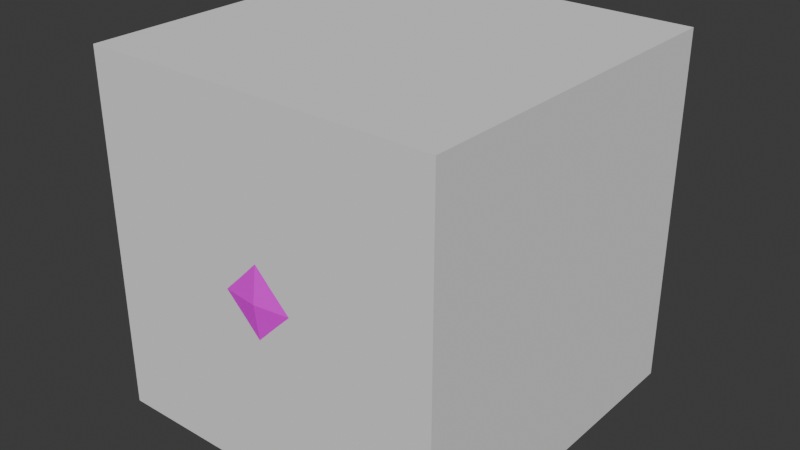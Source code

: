 # Source: BossBeam.blend  (saved by Blender 5.1.29; exported with 4.5.12 LTS)
import bpy
from mathutils import Matrix  # noqa: F401  (used for matrix-valued properties, if any)

bpy.ops.wm.read_factory_settings(use_empty=True)
scene = bpy.context.scene
scene.name = 'Scene'

# ---- images (referenced by path relative to the original .blend; pixels are not part of the script)
import os
ASSET_DIR = os.environ.get("B2B_ASSET_DIR", "")  # directory of the original .blend (textures are referenced by path, not embedded)
HERE = os.path.dirname(os.path.abspath(__file__))  # packed textures are extracted next to this script under _unpacked/

def load_image(name, relpath, width, height, colorspace="sRGB"):
    """Load a texture the original file referenced (path relative to the .blend, or extracted next to this script)."""
    p = next((c for c in (os.path.join(HERE, relpath), os.path.join(ASSET_DIR, relpath)) if relpath and os.path.exists(c)), "")
    if p:
        img = bpy.data.images.load(p, check_existing=True)
        img.name = name
    else:  # same state as the original file: an image datablock whose file is absent (Cycles renders it pink)
        img = bpy.data.images.new(name, width, height)
        img.source = "FILE"
        img.filepath = "//" + (relpath or name)
    img.colorspace_settings.name = colorspace
    return img
img_bossbeam_png = load_image('BossBeam.png', 'BossBeam.png', 1024, 1024, 'sRGB')

# ---- materials (node trees are filled in below, after node groups)
mat_001 = bpy.data.materials.new('マテリアル.001')

# ---- material node trees
mat_001.use_nodes = True; mat_001.node_tree.nodes.clear()
_N = mat_001.node_tree.nodes; _L = mat_001.node_tree.links
n0 = _N.new('ShaderNodeBsdfPrincipled'); n0.name = 'プリンシプルBSDF'; n0.location = (-200, 100)
n1 = _N.new('ShaderNodeOutputMaterial'); n1.name = 'マテリアル出力'; n1.location = (200, 100)
n2 = _N.new('ShaderNodeTexImage'); n2.name = '画像テクスチャ'; n2.location = (-490, 75)
n2.image = img_bossbeam_png
_L.new(n0.outputs[0], n1.inputs[0])
_L.new(n2.outputs[0], n0.inputs[0])
n1.is_active_output = True

# ---- world
world_world = bpy.data.worlds.new('World'); scene.world = world_world
world_world.use_nodes = True; world_world.node_tree.nodes.clear()
_N = world_world.node_tree.nodes; _L = world_world.node_tree.links
n0 = _N.new('ShaderNodeOutputWorld'); n0.name = 'World Output'; n0.location = (200, 100)
n1 = _N.new('ShaderNodeBackground'); n1.name = 'Background'; n1.location = (-200, 100)
n1.inputs[0].default_value = (0.05088, 0.05088, 0.05088, 1.0)
_L.new(n1.outputs[0], n0.inputs[0])
n0.is_active_output = True
world_world.color = (0.05088, 0.05088, 0.05088)
world_world.sun_shadow_jitter_overblur = 0.0

# ---- meshes
me_002 = bpy.data.meshes.new('立方体.002')
me_002.from_pydata([(-1.0, -1.0, -1.0), (-1.0, -1.0, 1.0), (-1.0, 1.0, -1.0), (-1.0, 1.0, 1.0), (1.0, -1.0, -1.0), (1.0, -1.0, 1.0), (1.0, 1.0, -1.0), (1.0, 1.0, 1.0)], [], [(0, 1, 3, 2), (2, 3, 7, 6), (6, 7, 5, 4), (4, 5, 1, 0), (2, 6, 4, 0), (7, 3, 1, 5)])
_uv = me_002.uv_layers.new(name='UVマップ')
_uv.uv.foreach_set('vector', [0.375, 0.0, 0.625, 0.0, 0.625, 0.25, 0.375, 0.25, 0.375, 0.25, 0.625, 0.25, 0.625, 0.5, 0.375, 0.5, 0.375, 0.5, 0.625, 0.5, 0.625, 0.75, 0.375, 0.75, 0.375, 0.75, 0.625, 0.75, 0.625, 1.0, 0.375, 1.0, 0.125, 0.5, 0.375, 0.5, 0.375, 0.75, 0.125, 0.75, 0.625, 0.5, 0.875, 0.5, 0.875, 0.75, 0.625, 0.75])
me_002.update()
me_004 = bpy.data.meshes.new('立方体.004')
me_004.from_pydata([(-0.5854, -1.069, -0.5854), (-0.5854, -1.069, 0.5854), (0.5854, -1.069, -0.5854), (0.5854, -1.069, 0.5854), (-0.7137, -0.4838, -0.7137), (-0.6708, -0.8311, -0.6708), (-0.6708, -1.155, -0.3473), (-0.7137, -1.198, -2.181e-09), (-0.6708, -1.155, 0.3473), (-0.6708, -0.8311, 0.6708), (-0.7137, -0.4838, 0.7137), (0.6708, -0.8311, -0.6708), (0.7137, -0.4838, -0.7137), (0.7137, -0.4838, 0.7137), (0.6708, -0.8311, 0.6708), (0.6708, -1.155, 0.3473), (0.7137, -1.198, -3.271e-09), (0.6708, -1.155, -0.3473), (-0.3473, -1.155, -0.6708), (-1.418e-08, -1.198, -0.7137), (0.3473, -1.155, -0.6708), (0.3473, -1.155, 0.6708), (-1.09e-09, -1.198, 0.7137), (-0.3473, -1.155, 0.6708), (-0.8535, -0.854, -0.3702), (-0.9154, -0.8739, -6.543e-09), (-0.8535, -0.854, 0.3702), (-0.9154, -0.4838, -0.3901), (-0.9829, -0.4838, 6.543e-09), (-0.9154, -0.4838, 0.3901), (0.9154, -0.4838, -0.3901), (0.9829, -0.4838, 6.543e-09), (0.9154, -0.4838, 0.3901), (0.8535, -0.854, -0.3702), (0.9154, -0.8739, 8.723e-09), (0.8535, -0.854, 0.3702), (0.3702, -1.337, -0.3702), (0.3901, -1.399, -1.09e-08), (0.3702, -1.337, 0.3702), (-2.944e-08, -1.399, -0.3901), (-1.09e-08, -1.467, 5.452e-09), (6.543e-09, -1.399, 0.3901), (-0.3702, -1.337, -0.3702), (-0.3901, -1.399, 8.723e-09), (-0.3702, -1.337, 0.3702), (-0.3901, -0.4838, -0.9154), (0.0, -0.4838, -0.9829), (0.3901, -0.4838, -0.9154), (-0.3702, -0.854, -0.8535), (1.418e-08, -0.8739, -0.9154), (0.3702, -0.854, -0.8535), (0.3901, -0.4838, 0.9154), (-1.09e-09, -0.4838, 0.9829), (-0.3901, -0.4838, 0.9154), (0.3702, -0.854, 0.8535), (-1.963e-08, -0.8739, 0.9154), (-0.3702, -0.854, 0.8535), (0.0, 0.4839, 1.0), (0.0, -0.4839, 1.0), (0.3827, 0.4839, 0.9239), (0.3827, -0.4839, 0.9239), (0.7071, 0.4839, 0.7071), (0.7071, -0.4839, 0.7071), (0.9239, 0.4839, 0.3827), (0.9239, -0.4839, 0.3827), (1.0, 0.4839, 2.115e-08), (1.0, -0.4839, -2.115e-08), (0.9239, 0.4839, -0.3827), (0.9239, -0.4839, -0.3827), (0.7071, 0.4839, -0.7071), (0.7071, -0.4839, -0.7071), (0.3827, 0.4839, -0.9239), (0.3827, -0.4839, -0.9239), (0.0, 0.4839, -1.0), (0.0, -0.4839, -1.0), (-0.3827, 0.4839, -0.9239), (-0.3827, -0.4839, -0.9239), (-0.7071, 0.4839, -0.7071), (-0.7071, -0.4839, -0.7071), (-0.9239, 0.4839, -0.3827), (-0.9239, -0.4839, -0.3827), (-1.0, 0.4839, 2.115e-08), (-1.0, -0.4839, -2.115e-08), (-0.9239, 0.4839, 0.3827), (-0.9239, -0.4839, 0.3827), (-0.7071, 0.4839, 0.7071), (-0.7071, -0.4839, 0.7071), (-0.3827, 0.4839, 0.9239), (-0.3827, -0.4839, 0.9239), (-0.5854, 1.069, 0.5854), (-0.5854, 1.069, -0.5854), (0.5854, 1.069, 0.5854), (0.5854, 1.069, -0.5854), (-0.7137, 0.4838, 0.7137), (-0.6708, 0.8311, 0.6708), (-0.6708, 1.155, 0.3473), (-0.7137, 1.198, -1.025e-07), (-0.6708, 1.155, -0.3473), (-0.6708, 0.8311, -0.6708), (-0.7137, 0.4838, -0.7137), (0.6708, 0.8311, 0.6708), (0.7137, 0.4838, 0.7137), (0.7137, 0.4838, -0.7137), (0.6708, 0.8311, -0.6708), (0.6708, 1.155, -0.3473), (0.7137, 1.198, -1.014e-07), (0.6708, 1.155, 0.3473), (-0.3473, 1.155, 0.6708), (-1.418e-08, 1.198, 0.7137), (0.3473, 1.155, 0.6708), (0.3473, 1.155, -0.6708), (-1.09e-09, 1.198, -0.7137), (-0.3473, 1.155, -0.6708), (-0.8535, 0.854, 0.3702), (-0.9154, 0.8739, -6.985e-08), (-0.8535, 0.854, -0.3702), (-0.9154, 0.4838, 0.3901), (-0.9829, 0.4838, -4.884e-08), (-0.9154, 0.4838, -0.3901), (0.9154, 0.4838, 0.3901), (0.9829, 0.4838, -4.884e-08), (0.9154, 0.4838, -0.3901), (0.8535, 0.854, 0.3702), (0.9154, 0.8739, -8.512e-08), (0.8535, 0.854, -0.3702), (0.3702, 1.337, 0.3702), (0.3901, 1.399, -1.114e-07), (0.3702, 1.337, -0.3702), (-2.944e-08, 1.399, 0.3901), (-1.09e-08, 1.467, -1.337e-07), (6.543e-09, 1.399, -0.3901), (-0.3702, 1.337, 0.3702), (-0.3901, 1.399, -1.31e-07), (-0.3702, 1.337, -0.3702), (-0.3901, 0.4838, 0.9154), (0.0, 0.4838, 0.9829), (0.3901, 0.4838, 0.9154), (-0.3702, 0.854, 0.8535), (1.418e-08, 0.8739, 0.9154), (0.3702, 0.854, 0.8535), (0.3901, 0.4838, -0.9154), (-1.09e-09, 0.4838, -0.9829), (-0.3901, 0.4838, -0.9154), (0.3702, 0.854, -0.8535), (-1.963e-08, 0.8739, -0.9154), (-0.3702, 0.854, -0.8535)], [], [(24, 28, 27), (26, 28, 25), (0, 24, 5), (6, 25, 24), (8, 25, 7), (1, 26, 8), (9, 29, 26), (5, 27, 4), (31, 33, 30), (31, 35, 34), (32, 14, 35), (35, 3, 15), (34, 15, 16), (34, 17, 33), (33, 2, 11), (30, 11, 12), (36, 40, 39), (38, 40, 37), (40, 42, 39), (40, 44, 43), (2, 36, 20), (17, 37, 36), (15, 37, 16), (3, 38, 15), (21, 41, 38), (41, 23, 44), (44, 1, 8), (43, 8, 7), (43, 6, 42), (42, 0, 18), (39, 18, 19), (20, 39, 19), (46, 48, 45), (46, 50, 49), (47, 11, 50), (50, 2, 20), (49, 20, 19), (49, 18, 48), (48, 0, 5), (45, 5, 4), (52, 54, 51), (52, 56, 55), (53, 9, 56), (56, 1, 23), (55, 23, 22), (55, 21, 54), (54, 3, 14), (51, 14, 13), (58, 59, 57), (60, 61, 59), (62, 63, 61), (64, 65, 63), (66, 67, 65), (68, 69, 67), (70, 71, 69), (72, 73, 71), (74, 75, 73), (76, 77, 75), (78, 79, 77), (79, 82, 81), (81, 84, 83), (84, 85, 83), (86, 87, 85), (88, 57, 87), (113, 117, 116), (115, 117, 114), (89, 113, 94), (95, 114, 113), (97, 114, 96), (90, 115, 97), (98, 118, 115), (94, 116, 93), (120, 122, 119), (120, 124, 123), (121, 103, 124), (124, 92, 104), (123, 104, 105), (123, 106, 122), (122, 91, 100), (119, 100, 101), (125, 129, 128), (127, 129, 126), (129, 131, 128), (129, 133, 132), (91, 125, 109), (106, 126, 125), (104, 126, 105), (92, 127, 104), (110, 130, 127), (130, 112, 133), (133, 90, 97), (132, 97, 96), (132, 95, 131), (131, 89, 107), (128, 107, 108), (109, 128, 108), (135, 137, 134), (135, 139, 138), (136, 100, 139), (139, 91, 109), (138, 109, 108), (138, 107, 137), (137, 89, 94), (134, 94, 93), (141, 143, 140), (141, 145, 144), (142, 98, 145), (145, 90, 112), (144, 112, 111), (144, 110, 143), (143, 92, 103), (140, 103, 102), (46, 52, 31), (78, 70, 62), (71, 79, 87), (135, 141, 120), (24, 25, 28), (26, 29, 28), (0, 6, 24), (6, 7, 25), (8, 26, 25), (1, 9, 26), (9, 10, 29), (5, 24, 27), (31, 34, 33), (31, 32, 35), (32, 13, 14), (35, 14, 3), (34, 35, 15), (34, 16, 17), (33, 17, 2), (30, 33, 11), (36, 37, 40), (38, 41, 40), (40, 43, 42), (40, 41, 44), (2, 17, 36), (17, 16, 37), (15, 38, 37), (3, 21, 38), (21, 22, 41), (41, 22, 23), (44, 23, 1), (43, 44, 8), (43, 7, 6), (42, 6, 0), (39, 42, 18), (20, 36, 39), (46, 49, 48), (46, 47, 50), (47, 12, 11), (50, 11, 2), (49, 50, 20), (49, 19, 18), (48, 18, 0), (45, 48, 5), (52, 55, 54), (52, 53, 56), (53, 10, 9), (56, 9, 1), (55, 56, 23), (55, 22, 21), (54, 21, 3), (51, 54, 14), (58, 60, 59), (60, 62, 61), (62, 64, 63), (64, 66, 65), (66, 68, 67), (68, 70, 69), (70, 72, 71), (72, 74, 73), (74, 76, 75), (76, 78, 77), (78, 80, 79), (79, 80, 82), (81, 82, 84), (84, 86, 85), (86, 88, 87), (88, 58, 57), (113, 114, 117), (115, 118, 117), (89, 95, 113), (95, 96, 114), (97, 115, 114), (90, 98, 115), (98, 99, 118), (94, 113, 116), (120, 123, 122), (120, 121, 124), (121, 102, 103), (124, 103, 92), (123, 124, 104), (123, 105, 106), (122, 106, 91), (119, 122, 100), (125, 126, 129), (127, 130, 129), (129, 132, 131), (129, 130, 133), (91, 106, 125), (106, 105, 126), (104, 127, 126), (92, 110, 127), (110, 111, 130), (130, 111, 112), (133, 112, 90), (132, 133, 97), (132, 96, 95), (131, 95, 89), (128, 131, 107), (109, 125, 128), (135, 138, 137), (135, 136, 139), (136, 101, 100), (139, 100, 91), (138, 139, 109), (138, 108, 107), (137, 107, 89), (134, 137, 94), (141, 144, 143), (141, 142, 145), (142, 99, 98), (145, 98, 90), (144, 145, 112), (144, 111, 110), (143, 110, 92), (140, 143, 103), (27, 28, 46), (28, 29, 53), (29, 10, 53), (53, 52, 28), (52, 51, 32), (51, 13, 32), (32, 31, 52), (31, 30, 47), (30, 12, 47), (47, 46, 31), (46, 45, 27), (45, 4, 27), (28, 52, 46), (62, 60, 58), (58, 88, 62), (88, 86, 62), (86, 84, 78), (84, 82, 78), (82, 80, 78), (78, 76, 70), (76, 74, 70), (74, 72, 70), (70, 68, 66), (66, 64, 70), (64, 62, 70), (62, 86, 78), (87, 57, 59), (59, 61, 87), (61, 63, 87), (63, 65, 67), (67, 69, 63), (69, 71, 63), (71, 73, 75), (75, 77, 71), (77, 79, 71), (79, 81, 83), (83, 85, 79), (85, 87, 79), (87, 63, 71), (116, 117, 135), (117, 118, 142), (118, 99, 142), (142, 141, 117), (141, 140, 121), (140, 102, 121), (121, 120, 141), (120, 119, 136), (119, 101, 136), (136, 135, 120), (135, 134, 116), (134, 93, 116), (117, 141, 135)])
_uv = me_004.uv_layers.new(name='UVマップ')
_uv.uv.foreach_set('vector', [0.5217, 0.04556, 0.5589, 0.08284, 0.5217, 0.08283, 0.5962, 0.04558, 0.5589, 0.08284, 0.5589, 0.04557, 0.4844, 0.008284, 0.5217, 0.04556, 0.4844, 0.04555, 0.5217, 0.008293, 0.5589, 0.04557, 0.5217, 0.04556, 0.5962, 0.008311, 0.5589, 0.04557, 0.5589, 0.008302, 0.6335, 0.008321, 0.5962, 0.04558, 0.5962, 0.008311, 0.6335, 0.04559, 0.5962, 0.08285, 0.5962, 0.04558, 0.4844, 0.04555, 0.5217, 0.08283, 0.4844, 0.08282, 0.5589, 0.381, 0.5216, 0.4183, 0.5216, 0.381, 0.5589, 0.381, 0.5961, 0.4183, 0.5588, 0.4183, 0.5961, 0.381, 0.6334, 0.4183, 0.5961, 0.4183, 0.5961, 0.4183, 0.6334, 0.4556, 0.5961, 0.4556, 0.5588, 0.4183, 0.5961, 0.4556, 0.5588, 0.4555, 0.5588, 0.4183, 0.5216, 0.4555, 0.5216, 0.4183, 0.5216, 0.4183, 0.4843, 0.4555, 0.4843, 0.4183, 0.5216, 0.381, 0.4843, 0.4183, 0.4843, 0.381, 0.5216, 0.4928, 0.5588, 0.5301, 0.5215, 0.5301, 0.5961, 0.4928, 0.5588, 0.5301, 0.5588, 0.4928, 0.5588, 0.5301, 0.5215, 0.5673, 0.5215, 0.5301, 0.5588, 0.5301, 0.5961, 0.5674, 0.5588, 0.5674, 0.4843, 0.4555, 0.5216, 0.4928, 0.4843, 0.4928, 0.5216, 0.4555, 0.5588, 0.4928, 0.5216, 0.4928, 0.5961, 0.4556, 0.5588, 0.4928, 0.5588, 0.4555, 0.6334, 0.4556, 0.5961, 0.4928, 0.5961, 0.4556, 0.6334, 0.4928, 0.5961, 0.5301, 0.5961, 0.4928, 0.5961, 0.5301, 0.6333, 0.5674, 0.5961, 0.5674, 0.5961, 0.5674, 0.6333, 0.6046, 0.5961, 0.6046, 0.5588, 0.5674, 0.5961, 0.6046, 0.5588, 0.6046, 0.5588, 0.5674, 0.5215, 0.6046, 0.5215, 0.5673, 0.5215, 0.5673, 0.4843, 0.6046, 0.4843, 0.5673, 0.5215, 0.5301, 0.4843, 0.5673, 0.4843, 0.5301, 0.4843, 0.4928, 0.5215, 0.5301, 0.4843, 0.5301, 0.4098, 0.381, 0.3725, 0.4182, 0.3725, 0.381, 0.4098, 0.381, 0.447, 0.4182, 0.4098, 0.4182, 0.447, 0.381, 0.4843, 0.4183, 0.447, 0.4182, 0.447, 0.4182, 0.4843, 0.4555, 0.447, 0.4555, 0.4098, 0.4182, 0.447, 0.4555, 0.4098, 0.4555, 0.4098, 0.4182, 0.3725, 0.4555, 0.3725, 0.4182, 0.3725, 0.4182, 0.3352, 0.4555, 0.3352, 0.4182, 0.3725, 0.381, 0.3352, 0.4182, 0.3352, 0.3809, 0.7079, 0.381, 0.6707, 0.4183, 0.6707, 0.381, 0.7079, 0.381, 0.7452, 0.4183, 0.7079, 0.4183, 0.7452, 0.381, 0.7825, 0.4183, 0.7452, 0.4183, 0.7452, 0.4183, 0.7825, 0.4556, 0.7452, 0.4556, 0.7079, 0.4183, 0.7452, 0.4556, 0.7079, 0.4556, 0.7079, 0.4183, 0.6706, 0.4556, 0.6707, 0.4183, 0.6707, 0.4183, 0.6334, 0.4556, 0.6334, 0.4183, 0.6707, 0.381, 0.6334, 0.4183, 0.6334, 0.381, 0.3177, 0.007758, 0.007516, 0.04653, 0.007516, 0.007758, 0.3177, 0.04653, 0.007516, 0.0853, 0.007516, 0.04653, 0.3177, 0.0853, 0.007516, 0.1241, 0.007516, 0.0853, 0.3177, 0.1241, 0.007516, 0.1628, 0.007516, 0.1241, 0.3177, 0.1628, 0.007516, 0.2016, 0.007516, 0.1628, 0.3177, 0.2016, 0.007516, 0.2404, 0.007516, 0.2016, 0.3177, 0.2404, 0.007516, 0.2791, 0.007516, 0.2404, 0.3177, 0.2791, 0.007516, 0.3179, 0.007516, 0.2791, 0.3177, 0.3179, 0.007516, 0.3567, 0.007516, 0.3179, 0.3177, 0.3567, 0.007516, 0.3955, 0.007516, 0.3567, 0.3177, 0.3955, 0.007516, 0.4342, 0.007516, 0.3955, 0.007516, 0.4342, 0.3177, 0.473, 0.007516, 0.473, 0.007516, 0.473, 0.3177, 0.5118, 0.007516, 0.5118, 0.3177, 0.5118, 0.007516, 0.5505, 0.007516, 0.5118, 0.3177, 0.5505, 0.007516, 0.5893, 0.007516, 0.5505, 0.3177, 0.5893, 0.007516, 0.6281, 0.007516, 0.5893, 0.4303, 0.8062, 0.4676, 0.7689, 0.4676, 0.8062, 0.4304, 0.7317, 0.4676, 0.7689, 0.4303, 0.7689, 0.3931, 0.8435, 0.4303, 0.8062, 0.4303, 0.8435, 0.3931, 0.8062, 0.4303, 0.7689, 0.4303, 0.8062, 0.3931, 0.7316, 0.4303, 0.7689, 0.3931, 0.7689, 0.3931, 0.6944, 0.4304, 0.7317, 0.3931, 0.7316, 0.4304, 0.6944, 0.4676, 0.7317, 0.4304, 0.7317, 0.4303, 0.8435, 0.4676, 0.8062, 0.4676, 0.8435, 0.7658, 0.769, 0.803, 0.8063, 0.7658, 0.8063, 0.7658, 0.769, 0.8031, 0.7317, 0.803, 0.769, 0.7658, 0.7317, 0.8031, 0.6945, 0.8031, 0.7317, 0.8031, 0.7317, 0.8403, 0.6945, 0.8403, 0.7318, 0.803, 0.769, 0.8403, 0.7318, 0.8403, 0.769, 0.803, 0.769, 0.8403, 0.8063, 0.803, 0.8063, 0.803, 0.8063, 0.8403, 0.8436, 0.803, 0.8436, 0.7658, 0.8063, 0.803, 0.8436, 0.7658, 0.8435, 0.8776, 0.8063, 0.9149, 0.769, 0.9148, 0.8063, 0.8776, 0.7318, 0.9149, 0.769, 0.8776, 0.769, 0.9149, 0.769, 0.9521, 0.8063, 0.9148, 0.8063, 0.9149, 0.769, 0.9521, 0.7318, 0.9521, 0.7691, 0.8403, 0.8436, 0.8776, 0.8063, 0.8776, 0.8436, 0.8403, 0.8063, 0.8776, 0.769, 0.8776, 0.8063, 0.8403, 0.7318, 0.8776, 0.769, 0.8403, 0.769, 0.8403, 0.6945, 0.8776, 0.7318, 0.8403, 0.7318, 0.8776, 0.6945, 0.9149, 0.7318, 0.8776, 0.7318, 0.9149, 0.7318, 0.9521, 0.6945, 0.9521, 0.7318, 0.9521, 0.7318, 0.9894, 0.6945, 0.9894, 0.7318, 0.9521, 0.7691, 0.9894, 0.7318, 0.9894, 0.7691, 0.9521, 0.7691, 0.9894, 0.8063, 0.9521, 0.8063, 0.9521, 0.8063, 0.9894, 0.8436, 0.9521, 0.8436, 0.9148, 0.8063, 0.9521, 0.8436, 0.9148, 0.8436, 0.8776, 0.8436, 0.9148, 0.8063, 0.9148, 0.8436, 0.7657, 0.9181, 0.803, 0.9554, 0.7657, 0.9554, 0.7657, 0.9181, 0.803, 0.8808, 0.803, 0.9181, 0.7657, 0.8808, 0.803, 0.8436, 0.803, 0.8808, 0.803, 0.8808, 0.8403, 0.8436, 0.8403, 0.8808, 0.803, 0.9181, 0.8403, 0.8808, 0.8403, 0.9181, 0.803, 0.9181, 0.8403, 0.9554, 0.803, 0.9554, 0.803, 0.9554, 0.8403, 0.9926, 0.803, 0.9926, 0.7657, 0.9554, 0.803, 0.9926, 0.7657, 0.9926, 0.7658, 0.6199, 0.8031, 0.6572, 0.7658, 0.6572, 0.7658, 0.6199, 0.8031, 0.5827, 0.8031, 0.6199, 0.7658, 0.5827, 0.8031, 0.5454, 0.8031, 0.5827, 0.8031, 0.5827, 0.8404, 0.5454, 0.8404, 0.5827, 0.8031, 0.6199, 0.8404, 0.5827, 0.8403, 0.6199, 0.8031, 0.6199, 0.8403, 0.6572, 0.8031, 0.6572, 0.8031, 0.6572, 0.8403, 0.6945, 0.8031, 0.6945, 0.7658, 0.6572, 0.8031, 0.6945, 0.7658, 0.6945, 0.4098, 0.381, 0.7079, 0.381, 0.5589, 0.381, 0.3177, 0.3955, 0.3177, 0.2404, 0.3177, 0.0853, 0.007516, 0.2791, 0.007516, 0.4342, 0.007516, 0.5893, 0.7657, 0.9181, 0.7658, 0.6199, 0.7658, 0.769, 0.5217, 0.04556, 0.5589, 0.04557, 0.5589, 0.08284, 0.5962, 0.04558, 0.5962, 0.08285, 0.5589, 0.08284, 0.4844, 0.008284, 0.5217, 0.008293, 0.5217, 0.04556, 0.5217, 0.008293, 0.5589, 0.008302, 0.5589, 0.04557, 0.5962, 0.008311, 0.5962, 0.04558, 0.5589, 0.04557, 0.6335, 0.008321, 0.6335, 0.04559, 0.5962, 0.04558, 0.6335, 0.04559, 0.6335, 0.08286, 0.5962, 0.08285, 0.4844, 0.04555, 0.5217, 0.04556, 0.5217, 0.08283, 0.5589, 0.381, 0.5588, 0.4183, 0.5216, 0.4183, 0.5589, 0.381, 0.5961, 0.381, 0.5961, 0.4183, 0.5961, 0.381, 0.6334, 0.381, 0.6334, 0.4183, 0.5961, 0.4183, 0.6334, 0.4183, 0.6334, 0.4556, 0.5588, 0.4183, 0.5961, 0.4183, 0.5961, 0.4556, 0.5588, 0.4183, 0.5588, 0.4555, 0.5216, 0.4555, 0.5216, 0.4183, 0.5216, 0.4555, 0.4843, 0.4555, 0.5216, 0.381, 0.5216, 0.4183, 0.4843, 0.4183, 0.5216, 0.4928, 0.5588, 0.4928, 0.5588, 0.5301, 0.5961, 0.4928, 0.5961, 0.5301, 0.5588, 0.5301, 0.5588, 0.5301, 0.5588, 0.5674, 0.5215, 0.5673, 0.5588, 0.5301, 0.5961, 0.5301, 0.5961, 0.5674, 0.4843, 0.4555, 0.5216, 0.4555, 0.5216, 0.4928, 0.5216, 0.4555, 0.5588, 0.4555, 0.5588, 0.4928, 0.5961, 0.4556, 0.5961, 0.4928, 0.5588, 0.4928, 0.6334, 0.4556, 0.6334, 0.4928, 0.5961, 0.4928, 0.6334, 0.4928, 0.6334, 0.5301, 0.5961, 0.5301, 0.5961, 0.5301, 0.6334, 0.5301, 0.6333, 0.5674, 0.5961, 0.5674, 0.6333, 0.5674, 0.6333, 0.6046, 0.5588, 0.5674, 0.5961, 0.5674, 0.5961, 0.6046, 0.5588, 0.5674, 0.5588, 0.6046, 0.5215, 0.6046, 0.5215, 0.5673, 0.5215, 0.6046, 0.4843, 0.6046, 0.5215, 0.5301, 0.5215, 0.5673, 0.4843, 0.5673, 0.4843, 0.4928, 0.5216, 0.4928, 0.5215, 0.5301, 0.4098, 0.381, 0.4098, 0.4182, 0.3725, 0.4182, 0.4098, 0.381, 0.447, 0.381, 0.447, 0.4182, 0.447, 0.381, 0.4843, 0.381, 0.4843, 0.4183, 0.447, 0.4182, 0.4843, 0.4183, 0.4843, 0.4555, 0.4098, 0.4182, 0.447, 0.4182, 0.447, 0.4555, 0.4098, 0.4182, 0.4098, 0.4555, 0.3725, 0.4555, 0.3725, 0.4182, 0.3725, 0.4555, 0.3352, 0.4555, 0.3725, 0.381, 0.3725, 0.4182, 0.3352, 0.4182, 0.7079, 0.381, 0.7079, 0.4183, 0.6707, 0.4183, 0.7079, 0.381, 0.7452, 0.381, 0.7452, 0.4183, 0.7452, 0.381, 0.7825, 0.3811, 0.7825, 0.4183, 0.7452, 0.4183, 0.7825, 0.4183, 0.7825, 0.4556, 0.7079, 0.4183, 0.7452, 0.4183, 0.7452, 0.4556, 0.7079, 0.4183, 0.7079, 0.4556, 0.6706, 0.4556, 0.6707, 0.4183, 0.6706, 0.4556, 0.6334, 0.4556, 0.6707, 0.381, 0.6707, 0.4183, 0.6334, 0.4183, 0.3177, 0.007758, 0.3177, 0.04653, 0.007516, 0.04653, 0.3177, 0.04653, 0.3177, 0.0853, 0.007516, 0.0853, 0.3177, 0.0853, 0.3177, 0.1241, 0.007516, 0.1241, 0.3177, 0.1241, 0.3177, 0.1628, 0.007516, 0.1628, 0.3177, 0.1628, 0.3177, 0.2016, 0.007516, 0.2016, 0.3177, 0.2016, 0.3177, 0.2404, 0.007516, 0.2404, 0.3177, 0.2404, 0.3177, 0.2791, 0.007516, 0.2791, 0.3177, 0.2791, 0.3177, 0.3179, 0.007516, 0.3179, 0.3177, 0.3179, 0.3177, 0.3567, 0.007516, 0.3567, 0.3177, 0.3567, 0.3177, 0.3955, 0.007516, 0.3955, 0.3177, 0.3955, 0.3177, 0.4342, 0.007516, 0.4342, 0.007516, 0.4342, 0.3177, 0.4342, 0.3177, 0.473, 0.007516, 0.473, 0.3177, 0.473, 0.3177, 0.5118, 0.3177, 0.5118, 0.3177, 0.5505, 0.007516, 0.5505, 0.3177, 0.5505, 0.3177, 0.5893, 0.007516, 0.5893, 0.3177, 0.5893, 0.3177, 0.6281, 0.007516, 0.6281, 0.4303, 0.8062, 0.4303, 0.7689, 0.4676, 0.7689, 0.4304, 0.7317, 0.4676, 0.7317, 0.4676, 0.7689, 0.3931, 0.8435, 0.3931, 0.8062, 0.4303, 0.8062, 0.3931, 0.8062, 0.3931, 0.7689, 0.4303, 0.7689, 0.3931, 0.7316, 0.4304, 0.7317, 0.4303, 0.7689, 0.3931, 0.6944, 0.4304, 0.6944, 0.4304, 0.7317, 0.4304, 0.6944, 0.4676, 0.6944, 0.4676, 0.7317, 0.4303, 0.8435, 0.4303, 0.8062, 0.4676, 0.8062, 0.7658, 0.769, 0.803, 0.769, 0.803, 0.8063, 0.7658, 0.769, 0.7658, 0.7317, 0.8031, 0.7317, 0.7658, 0.7317, 0.7658, 0.6945, 0.8031, 0.6945, 0.8031, 0.7317, 0.8031, 0.6945, 0.8403, 0.6945, 0.803, 0.769, 0.8031, 0.7317, 0.8403, 0.7318, 0.803, 0.769, 0.8403, 0.769, 0.8403, 0.8063, 0.803, 0.8063, 0.8403, 0.8063, 0.8403, 0.8436, 0.7658, 0.8063, 0.803, 0.8063, 0.803, 0.8436, 0.8776, 0.8063, 0.8776, 0.769, 0.9149, 0.769, 0.8776, 0.7318, 0.9149, 0.7318, 0.9149, 0.769, 0.9149, 0.769, 0.9521, 0.7691, 0.9521, 0.8063, 0.9149, 0.769, 0.9149, 0.7318, 0.9521, 0.7318, 0.8403, 0.8436, 0.8403, 0.8063, 0.8776, 0.8063, 0.8403, 0.8063, 0.8403, 0.769, 0.8776, 0.769, 0.8403, 0.7318, 0.8776, 0.7318, 0.8776, 0.769, 0.8403, 0.6945, 0.8776, 0.6945, 0.8776, 0.7318, 0.8776, 0.6945, 0.9149, 0.6945, 0.9149, 0.7318, 0.9149, 0.7318, 0.9149, 0.6945, 0.9521, 0.6945, 0.9521, 0.7318, 0.9521, 0.6945, 0.9894, 0.6945, 0.9521, 0.7691, 0.9521, 0.7318, 0.9894, 0.7318, 0.9521, 0.7691, 0.9894, 0.7691, 0.9894, 0.8063, 0.9521, 0.8063, 0.9894, 0.8063, 0.9894, 0.8436, 0.9148, 0.8063, 0.9521, 0.8063, 0.9521, 0.8436, 0.8776, 0.8436, 0.8776, 0.8063, 0.9148, 0.8063, 0.7657, 0.9181, 0.803, 0.9181, 0.803, 0.9554, 0.7657, 0.9181, 0.7657, 0.8808, 0.803, 0.8808, 0.7657, 0.8808, 0.7658, 0.8435, 0.803, 0.8436, 0.803, 0.8808, 0.803, 0.8436, 0.8403, 0.8436, 0.803, 0.9181, 0.803, 0.8808, 0.8403, 0.8808, 0.803, 0.9181, 0.8403, 0.9181, 0.8403, 0.9554, 0.803, 0.9554, 0.8403, 0.9554, 0.8403, 0.9926, 0.7657, 0.9554, 0.803, 0.9554, 0.803, 0.9926, 0.7658, 0.6199, 0.8031, 0.6199, 0.8031, 0.6572, 0.7658, 0.6199, 0.7658, 0.5827, 0.8031, 0.5827, 0.7658, 0.5827, 0.7658, 0.5454, 0.8031, 0.5454, 0.8031, 0.5827, 0.8031, 0.5454, 0.8404, 0.5454, 0.8031, 0.6199, 0.8031, 0.5827, 0.8404, 0.5827, 0.8031, 0.6199, 0.8403, 0.6199, 0.8403, 0.6572, 0.8031, 0.6572, 0.8403, 0.6572, 0.8403, 0.6945, 0.7658, 0.6572, 0.8031, 0.6572, 0.8031, 0.6945, 0.5217, 0.08283, 0.5589, 0.08284, 0.4098, 0.381, 0.5589, 0.08284, 0.5962, 0.08285, 0.7452, 0.381, 0.5962, 0.08285, 0.6335, 0.08286, 0.7452, 0.381, 0.7452, 0.381, 0.7079, 0.381, 0.5589, 0.08284, 0.7079, 0.381, 0.6707, 0.381, 0.5961, 0.381, 0.6707, 0.381, 0.6334, 0.381, 0.5961, 0.381, 0.5961, 0.381, 0.5589, 0.381, 0.7079, 0.381, 0.5589, 0.381, 0.5216, 0.381, 0.447, 0.381, 0.5216, 0.381, 0.4843, 0.381, 0.447, 0.381, 0.447, 0.381, 0.4098, 0.381, 0.5589, 0.381, 0.4098, 0.381, 0.3725, 0.381, 0.5217, 0.08283, 0.3725, 0.381, 0.3352, 0.3809, 0.5217, 0.08283, 0.5589, 0.08284, 0.7079, 0.381, 0.4098, 0.381, 0.3177, 0.0853, 0.3177, 0.04653, 0.3177, 0.6281, 0.3177, 0.6281, 0.3177, 0.5893, 0.3177, 0.0853, 0.3177, 0.5893, 0.3177, 0.5505, 0.3177, 0.0853, 0.3177, 0.5505, 0.3177, 0.5118, 0.3177, 0.3955, 0.3177, 0.5118, 0.3177, 0.473, 0.3177, 0.3955, 0.3177, 0.473, 0.3177, 0.4342, 0.3177, 0.3955, 0.3177, 0.3955, 0.3177, 0.3567, 0.3177, 0.2404, 0.3177, 0.3567, 0.3177, 0.3179, 0.3177, 0.2404, 0.3177, 0.3179, 0.3177, 0.2791, 0.3177, 0.2404, 0.3177, 0.2404, 0.3177, 0.2016, 0.3177, 0.1628, 0.3177, 0.1628, 0.3177, 0.1241, 0.3177, 0.2404, 0.3177, 0.1241, 0.3177, 0.0853, 0.3177, 0.2404, 0.3177, 0.0853, 0.3177, 0.5505, 0.3177, 0.3955, 0.007516, 0.5893, 0.007516, 0.6281, 0.007516, 0.04653, 0.007516, 0.04653, 0.007516, 0.0853, 0.007516, 0.5893, 0.007516, 0.0853, 0.007516, 0.1241, 0.007516, 0.5893, 0.007516, 0.1241, 0.007516, 0.1628, 0.007516, 0.2016, 0.007516, 0.2016, 0.007516, 0.2404, 0.007516, 0.1241, 0.007516, 0.2404, 0.007516, 0.2791, 0.007516, 0.1241, 0.007516, 0.2791, 0.007516, 0.3179, 0.007516, 0.3567, 0.007516, 0.3567, 0.007516, 0.3955, 0.007516, 0.2791, 0.007516, 0.3955, 0.007516, 0.4342, 0.007516, 0.2791, 0.007516, 0.4342, 0.007516, 0.473, 0.007516, 0.5118, 0.007516, 0.5118, 0.007516, 0.5505, 0.007516, 0.4342, 0.007516, 0.5505, 0.007516, 0.5893, 0.007516, 0.4342, 0.007516, 0.5893, 0.007516, 0.1241, 0.007516, 0.2791, 0.4676, 0.8062, 0.4676, 0.7689, 0.7657, 0.9181, 0.4676, 0.7689, 0.4676, 0.7317, 0.7658, 0.5827, 0.4676, 0.7317, 0.4676, 0.6944, 0.7658, 0.5827, 0.7658, 0.5827, 0.7658, 0.6199, 0.4676, 0.7689, 0.7658, 0.6199, 0.7658, 0.6572, 0.7658, 0.7317, 0.7658, 0.6572, 0.7658, 0.6945, 0.7658, 0.7317, 0.7658, 0.7317, 0.7658, 0.769, 0.7658, 0.6199, 0.7658, 0.769, 0.7658, 0.8063, 0.7657, 0.8808, 0.7658, 0.8063, 0.7658, 0.8435, 0.7657, 0.8808, 0.7657, 0.8808, 0.7657, 0.9181, 0.7658, 0.769, 0.7657, 0.9181, 0.7657, 0.9554, 0.4676, 0.8062, 0.7657, 0.9554, 0.7657, 0.9926, 0.4676, 0.8062, 0.4676, 0.7689, 0.7658, 0.6199, 0.7657, 0.9181])
me_004.materials.append(mat_001)
me_004.update()

# ---- objects
ob_x = bpy.data.objects.new('立方体', me_002)
ob_002 = bpy.data.objects.new('立方体.002', me_004)

# ---- transforms, parenting, visibility, modifiers, constraints
ob_x.location = (0.0, 0.0, 0.0)
ob_002.location = (0.0, 0.0, 0.0)
ob_002.scale = (1.0, -0.6982, 1.0)

# ---- collection membership
scene.collection.objects.link(ob_x)
scene.collection.objects.link(ob_002)

# ---- scene / render settings (as saved in the file)
scene.frame_start = 1; scene.frame_end = 250; scene.frame_set(0)
scene.render.engine = 'BLENDER_EEVEE_NEXT'
scene.render.bake_bias = 0.0
scene.render.bake_samples = 0
scene.cycles.sampling_pattern = 'TABULATED_SOBOL'
scene.eevee.use_volume_custom_range = False
bpy.context.view_layer.update()

# ---- added for rendering (the .blend has no active camera and no usable light): camera, sun
cam_auto = bpy.data.cameras.new('AutoCamera')
cam_auto.lens = 50.0
cam_auto.sensor_width = 36.0
cam_auto.clip_end = 1000.0
ob_auto_camera = bpy.data.objects.new('AutoCamera', cam_auto)
scene.collection.objects.link(ob_auto_camera)
ob_auto_camera.location = (3.23092, -3.8771, 2.58474)
ob_auto_camera.rotation_euler = (1.09748, -7.21219e-08, 0.694738)
scene.camera = ob_auto_camera
light_auto_sun = bpy.data.lights.new('AutoSun', 'SUN')
light_auto_sun.energy = 3.0
light_auto_sun.angle = 0.0523599
ob_auto_sun = bpy.data.objects.new('AutoSun', light_auto_sun)
scene.collection.objects.link(ob_auto_sun)
ob_auto_sun.rotation_euler = (0.872665, 0.174533, 0.523599)
bpy.context.view_layer.update()
